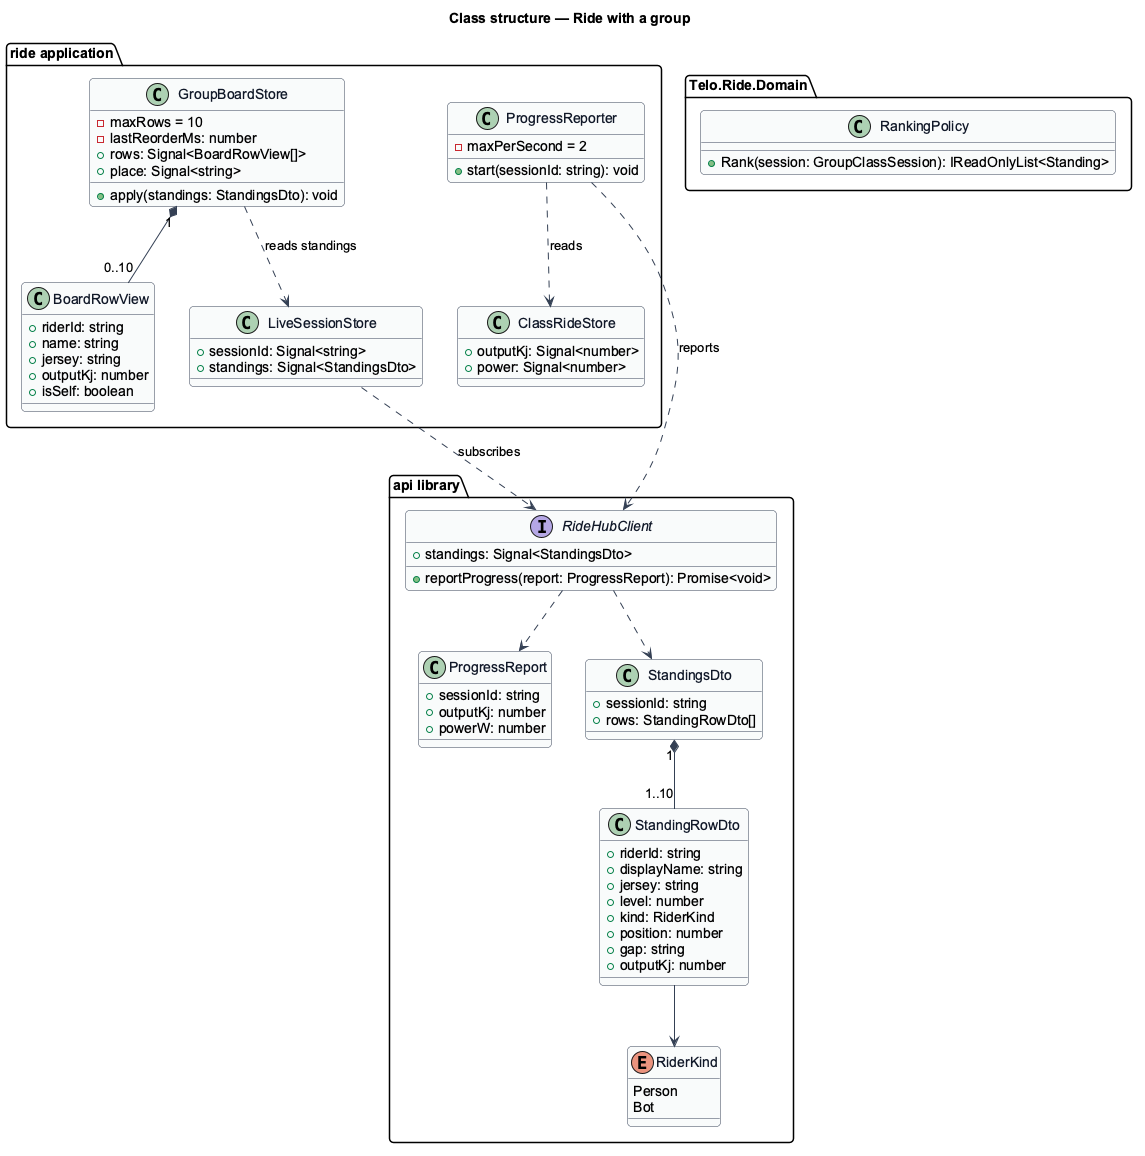

The diagram above was rendered by PlantUML. Its source (embedded in the PNG):
@startuml
set separator none
' --- shared skin header ---
skinparam backgroundColor #FFFFFF
skinparam shadowing false
skinparam roundcorner 8
skinparam defaultFontName Arial
skinparam ArrowColor #344054
skinparam class {
  BorderColor #344054
  FontColor #101828
  BackgroundColor #F9FAFB
}
' --------------------------
title Class structure — Ride with a group

package "api library" {
  interface RideHubClient {
    +standings: Signal<StandingsDto>
    +reportProgress(report: ProgressReport): Promise<void>
  }
  class ProgressReport {
    +sessionId: string
    +outputKj: number
    +powerW: number
  }
  class StandingsDto {
    +sessionId: string
    +rows: StandingRowDto[]
  }
  class StandingRowDto {
    +riderId: string
    +displayName: string
    +jersey: string
    +level: number
    +kind: RiderKind
    +position: number
    +gap: string
    +outputKj: number
  }
  enum RiderKind {
    Person
    Bot
  }
}
package "ride application" {
  class GroupBoardStore {
    -maxRows = 10
    -lastReorderMs: number
    +rows: Signal<BoardRowView[]>
    +place: Signal<string>
    +apply(standings: StandingsDto): void
  }
  class BoardRowView {
    +riderId: string
    +name: string
    +jersey: string
    +outputKj: number
    +isSelf: boolean
  }
  class ClassRideStore {
    +outputKj: Signal<number>
    +power: Signal<number>
  }
  class ProgressReporter {
    -maxPerSecond = 2
    +start(sessionId: string): void
  }
  class LiveSessionStore {
    +sessionId: Signal<string>
    +standings: Signal<StandingsDto>
  }
}
package "Telo.Ride.Domain" {
  class RankingPolicy {
    +Rank(session: GroupClassSession): IReadOnlyList<Standing>
  }
}
StandingsDto "1" *-- "1..10" StandingRowDto
StandingRowDto --> RiderKind
GroupBoardStore ..> LiveSessionStore : reads standings
LiveSessionStore ..> RideHubClient : subscribes
GroupBoardStore "1" *-- "0..10" BoardRowView
ProgressReporter ..> ClassRideStore : reads
ProgressReporter ..> RideHubClient : reports
RideHubClient ..> ProgressReport
RideHubClient ..> StandingsDto
@enduml